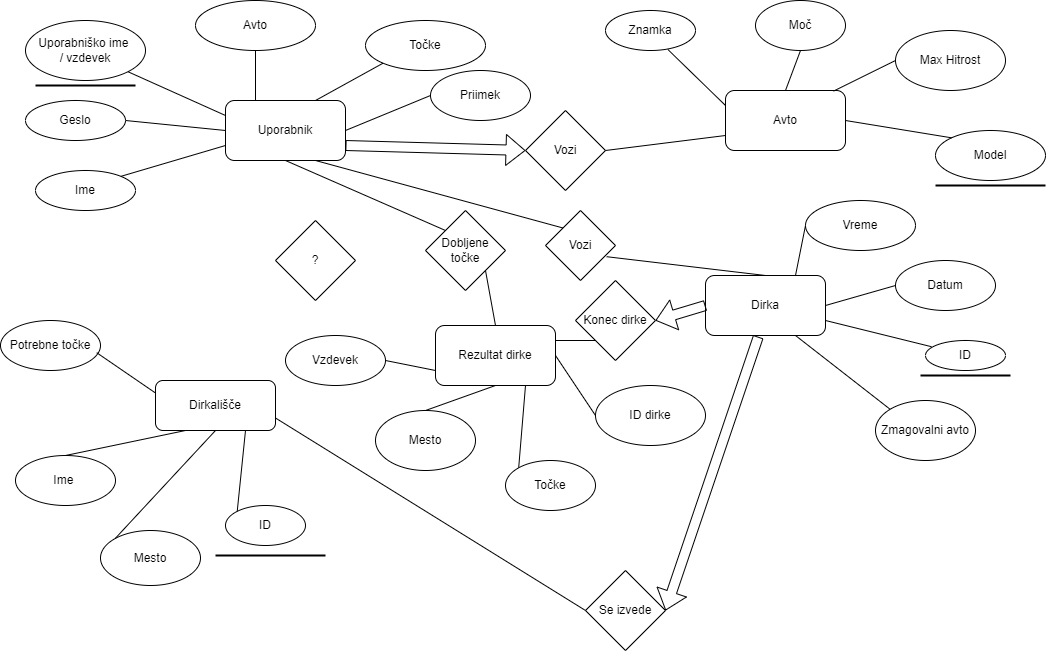

The diagram above was exported from draw.io. Its source (the exported page's mxGraphModel, read from the mxfile embedded in the PNG):
<mxGraphModel dx="2163" dy="696" grid="1" gridSize="10" guides="1" tooltips="1" connect="1" arrows="1" fold="1" page="1" pageScale="1" pageWidth="850" pageHeight="1100" background="#FFFFFF" math="0" shadow="0">
  <root>
    <mxCell id="0" />
    <mxCell id="1" parent="0" />
    <mxCell id="Lgzja_qVAdCMI_4_dUQT-1" value="Uporabnik" style="rounded=1;whiteSpace=wrap;html=1;" vertex="1" parent="1">
      <mxGeometry x="120" y="100" width="120" height="60" as="geometry" />
    </mxCell>
    <mxCell id="Lgzja_qVAdCMI_4_dUQT-2" value="Uporabniško ime&amp;nbsp;&lt;div&gt;/ vzdevek&lt;/div&gt;" style="ellipse;whiteSpace=wrap;html=1;" vertex="1" parent="1">
      <mxGeometry x="-80" y="20" width="120" height="60" as="geometry" />
    </mxCell>
    <mxCell id="Lgzja_qVAdCMI_4_dUQT-3" value="" style="endArrow=none;html=1;rounded=0;entryX=1;entryY=1;entryDx=0;entryDy=0;exitX=0;exitY=0.25;exitDx=0;exitDy=0;" edge="1" parent="1" source="Lgzja_qVAdCMI_4_dUQT-1" target="Lgzja_qVAdCMI_4_dUQT-2">
      <mxGeometry width="50" height="50" relative="1" as="geometry">
        <mxPoint x="400" y="220" as="sourcePoint" />
        <mxPoint x="450" y="170" as="targetPoint" />
      </mxGeometry>
    </mxCell>
    <mxCell id="Lgzja_qVAdCMI_4_dUQT-4" value="Avto" style="ellipse;whiteSpace=wrap;html=1;" vertex="1" parent="1">
      <mxGeometry x="90" width="120" height="50" as="geometry" />
    </mxCell>
    <mxCell id="Lgzja_qVAdCMI_4_dUQT-5" value="" style="endArrow=none;html=1;rounded=0;entryX=0.5;entryY=1;entryDx=0;entryDy=0;exitX=0.25;exitY=0;exitDx=0;exitDy=0;" edge="1" parent="1" source="Lgzja_qVAdCMI_4_dUQT-1" target="Lgzja_qVAdCMI_4_dUQT-4">
      <mxGeometry width="50" height="50" relative="1" as="geometry">
        <mxPoint x="400" y="220" as="sourcePoint" />
        <mxPoint x="450" y="170" as="targetPoint" />
      </mxGeometry>
    </mxCell>
    <mxCell id="Lgzja_qVAdCMI_4_dUQT-6" value="Točke" style="ellipse;whiteSpace=wrap;html=1;" vertex="1" parent="1">
      <mxGeometry x="260" y="20" width="120" height="50" as="geometry" />
    </mxCell>
    <mxCell id="Lgzja_qVAdCMI_4_dUQT-7" value="" style="endArrow=none;html=1;rounded=0;entryX=0;entryY=1;entryDx=0;entryDy=0;exitX=0.75;exitY=0;exitDx=0;exitDy=0;" edge="1" parent="1" source="Lgzja_qVAdCMI_4_dUQT-1" target="Lgzja_qVAdCMI_4_dUQT-6">
      <mxGeometry width="50" height="50" relative="1" as="geometry">
        <mxPoint x="400" y="220" as="sourcePoint" />
        <mxPoint x="450" y="170" as="targetPoint" />
      </mxGeometry>
    </mxCell>
    <mxCell id="Lgzja_qVAdCMI_4_dUQT-8" value="Geslo" style="ellipse;whiteSpace=wrap;html=1;" vertex="1" parent="1">
      <mxGeometry x="-80" y="100" width="100" height="40" as="geometry" />
    </mxCell>
    <mxCell id="Lgzja_qVAdCMI_4_dUQT-9" value="" style="endArrow=none;html=1;rounded=0;entryX=1;entryY=0.5;entryDx=0;entryDy=0;exitX=0;exitY=0.5;exitDx=0;exitDy=0;" edge="1" parent="1" source="Lgzja_qVAdCMI_4_dUQT-1" target="Lgzja_qVAdCMI_4_dUQT-8">
      <mxGeometry width="50" height="50" relative="1" as="geometry">
        <mxPoint x="400" y="220" as="sourcePoint" />
        <mxPoint x="450" y="170" as="targetPoint" />
      </mxGeometry>
    </mxCell>
    <mxCell id="Lgzja_qVAdCMI_4_dUQT-10" value="Ime" style="ellipse;whiteSpace=wrap;html=1;" vertex="1" parent="1">
      <mxGeometry x="-70" y="170" width="100" height="40" as="geometry" />
    </mxCell>
    <mxCell id="Lgzja_qVAdCMI_4_dUQT-11" value="" style="endArrow=none;html=1;rounded=0;entryX=1;entryY=0;entryDx=0;entryDy=0;exitX=0;exitY=0.75;exitDx=0;exitDy=0;" edge="1" parent="1" source="Lgzja_qVAdCMI_4_dUQT-1" target="Lgzja_qVAdCMI_4_dUQT-10">
      <mxGeometry width="50" height="50" relative="1" as="geometry">
        <mxPoint x="400" y="220" as="sourcePoint" />
        <mxPoint x="450" y="170" as="targetPoint" />
      </mxGeometry>
    </mxCell>
    <mxCell id="Lgzja_qVAdCMI_4_dUQT-12" value="Priimek" style="ellipse;whiteSpace=wrap;html=1;" vertex="1" parent="1">
      <mxGeometry x="325" y="70" width="100" height="50" as="geometry" />
    </mxCell>
    <mxCell id="Lgzja_qVAdCMI_4_dUQT-13" value="" style="endArrow=none;html=1;rounded=0;entryX=1;entryY=0.5;entryDx=0;entryDy=0;exitX=0;exitY=0.5;exitDx=0;exitDy=0;" edge="1" parent="1" source="Lgzja_qVAdCMI_4_dUQT-12" target="Lgzja_qVAdCMI_4_dUQT-1">
      <mxGeometry width="50" height="50" relative="1" as="geometry">
        <mxPoint x="400" y="220" as="sourcePoint" />
        <mxPoint x="450" y="170" as="targetPoint" />
      </mxGeometry>
    </mxCell>
    <mxCell id="Lgzja_qVAdCMI_4_dUQT-14" value="Znamka" style="ellipse;whiteSpace=wrap;html=1;" vertex="1" parent="1">
      <mxGeometry x="500" y="10" width="90" height="40" as="geometry" />
    </mxCell>
    <mxCell id="Lgzja_qVAdCMI_4_dUQT-15" value="Avto" style="rounded=1;whiteSpace=wrap;html=1;" vertex="1" parent="1">
      <mxGeometry x="620" y="90" width="120" height="60" as="geometry" />
    </mxCell>
    <mxCell id="Lgzja_qVAdCMI_4_dUQT-16" value="Moč" style="ellipse;whiteSpace=wrap;html=1;" vertex="1" parent="1">
      <mxGeometry x="650" width="90" height="50" as="geometry" />
    </mxCell>
    <mxCell id="Lgzja_qVAdCMI_4_dUQT-17" value="Max Hitrost" style="ellipse;whiteSpace=wrap;html=1;" vertex="1" parent="1">
      <mxGeometry x="790" y="30" width="110" height="60" as="geometry" />
    </mxCell>
    <mxCell id="Lgzja_qVAdCMI_4_dUQT-18" value="Model" style="ellipse;whiteSpace=wrap;html=1;" vertex="1" parent="1">
      <mxGeometry x="830" y="130" width="110" height="50" as="geometry" />
    </mxCell>
    <mxCell id="Lgzja_qVAdCMI_4_dUQT-19" value="" style="endArrow=none;html=1;rounded=0;entryX=1;entryY=0.5;entryDx=0;entryDy=0;exitX=0;exitY=0;exitDx=0;exitDy=0;" edge="1" parent="1" source="Lgzja_qVAdCMI_4_dUQT-18" target="Lgzja_qVAdCMI_4_dUQT-15">
      <mxGeometry width="50" height="50" relative="1" as="geometry">
        <mxPoint x="400" y="220" as="sourcePoint" />
        <mxPoint x="450" y="170" as="targetPoint" />
      </mxGeometry>
    </mxCell>
    <mxCell id="Lgzja_qVAdCMI_4_dUQT-20" value="" style="endArrow=none;html=1;rounded=0;entryX=0;entryY=0.5;entryDx=0;entryDy=0;exitX=0.9;exitY=0.01;exitDx=0;exitDy=0;exitPerimeter=0;" edge="1" parent="1" source="Lgzja_qVAdCMI_4_dUQT-15" target="Lgzja_qVAdCMI_4_dUQT-17">
      <mxGeometry width="50" height="50" relative="1" as="geometry">
        <mxPoint x="400" y="220" as="sourcePoint" />
        <mxPoint x="450" y="170" as="targetPoint" />
      </mxGeometry>
    </mxCell>
    <mxCell id="Lgzja_qVAdCMI_4_dUQT-21" value="" style="endArrow=none;html=1;rounded=0;entryX=0.5;entryY=1;entryDx=0;entryDy=0;exitX=0.5;exitY=0;exitDx=0;exitDy=0;" edge="1" parent="1" source="Lgzja_qVAdCMI_4_dUQT-15" target="Lgzja_qVAdCMI_4_dUQT-16">
      <mxGeometry width="50" height="50" relative="1" as="geometry">
        <mxPoint x="400" y="220" as="sourcePoint" />
        <mxPoint x="450" y="170" as="targetPoint" />
      </mxGeometry>
    </mxCell>
    <mxCell id="Lgzja_qVAdCMI_4_dUQT-22" value="" style="endArrow=none;html=1;rounded=0;entryX=0.693;entryY=0.975;entryDx=0;entryDy=0;entryPerimeter=0;exitX=0;exitY=0.25;exitDx=0;exitDy=0;" edge="1" parent="1" source="Lgzja_qVAdCMI_4_dUQT-15" target="Lgzja_qVAdCMI_4_dUQT-14">
      <mxGeometry width="50" height="50" relative="1" as="geometry">
        <mxPoint x="540" y="120" as="sourcePoint" />
        <mxPoint x="590" y="70" as="targetPoint" />
      </mxGeometry>
    </mxCell>
    <mxCell id="Lgzja_qVAdCMI_4_dUQT-23" value="Vozi" style="rhombus;whiteSpace=wrap;html=1;" vertex="1" parent="1">
      <mxGeometry x="420" y="110" width="80" height="80" as="geometry" />
    </mxCell>
    <mxCell id="Lgzja_qVAdCMI_4_dUQT-24" value="" style="shape=flexArrow;endArrow=classic;html=1;rounded=0;exitX=1;exitY=0.75;exitDx=0;exitDy=0;entryX=0;entryY=0.5;entryDx=0;entryDy=0;" edge="1" parent="1" source="Lgzja_qVAdCMI_4_dUQT-1" target="Lgzja_qVAdCMI_4_dUQT-23">
      <mxGeometry width="50" height="50" relative="1" as="geometry">
        <mxPoint x="400" y="220" as="sourcePoint" />
        <mxPoint x="450" y="170" as="targetPoint" />
      </mxGeometry>
    </mxCell>
    <mxCell id="Lgzja_qVAdCMI_4_dUQT-25" value="" style="endArrow=none;html=1;rounded=0;entryX=0;entryY=0.75;entryDx=0;entryDy=0;exitX=1;exitY=0.5;exitDx=0;exitDy=0;" edge="1" parent="1" source="Lgzja_qVAdCMI_4_dUQT-23" target="Lgzja_qVAdCMI_4_dUQT-15">
      <mxGeometry width="50" height="50" relative="1" as="geometry">
        <mxPoint x="400" y="220" as="sourcePoint" />
        <mxPoint x="450" y="170" as="targetPoint" />
      </mxGeometry>
    </mxCell>
    <mxCell id="Lgzja_qVAdCMI_4_dUQT-26" value="Dirkališče" style="rounded=1;whiteSpace=wrap;html=1;" vertex="1" parent="1">
      <mxGeometry x="50" y="380" width="120" height="50" as="geometry" />
    </mxCell>
    <mxCell id="Lgzja_qVAdCMI_4_dUQT-28" value="Potrebne točke" style="ellipse;whiteSpace=wrap;html=1;" vertex="1" parent="1">
      <mxGeometry x="-105" y="320" width="100" height="50" as="geometry" />
    </mxCell>
    <mxCell id="Lgzja_qVAdCMI_4_dUQT-29" value="Ime&amp;nbsp;" style="ellipse;whiteSpace=wrap;html=1;" vertex="1" parent="1">
      <mxGeometry x="-90" y="455" width="100" height="50" as="geometry" />
    </mxCell>
    <mxCell id="Lgzja_qVAdCMI_4_dUQT-30" value="Mesto" style="ellipse;whiteSpace=wrap;html=1;" vertex="1" parent="1">
      <mxGeometry x="-5" y="530" width="100" height="55" as="geometry" />
    </mxCell>
    <mxCell id="Lgzja_qVAdCMI_4_dUQT-31" value="ID" style="ellipse;whiteSpace=wrap;html=1;" vertex="1" parent="1">
      <mxGeometry x="120" y="505" width="80" height="40" as="geometry" />
    </mxCell>
    <mxCell id="Lgzja_qVAdCMI_4_dUQT-33" value="" style="line;strokeWidth=2;html=1;" vertex="1" parent="1">
      <mxGeometry x="-70" y="80" width="100" height="10" as="geometry" />
    </mxCell>
    <mxCell id="Lgzja_qVAdCMI_4_dUQT-35" value="" style="line;strokeWidth=2;html=1;" vertex="1" parent="1">
      <mxGeometry x="830" y="180" width="110" height="10" as="geometry" />
    </mxCell>
    <mxCell id="Lgzja_qVAdCMI_4_dUQT-37" value="" style="line;strokeWidth=2;html=1;" vertex="1" parent="1">
      <mxGeometry x="110" y="550" width="110" height="10" as="geometry" />
    </mxCell>
    <mxCell id="Lgzja_qVAdCMI_4_dUQT-38" value="" style="endArrow=none;html=1;rounded=0;entryX=0.25;entryY=1;entryDx=0;entryDy=0;exitX=0.5;exitY=0;exitDx=0;exitDy=0;" edge="1" parent="1" source="Lgzja_qVAdCMI_4_dUQT-29" target="Lgzja_qVAdCMI_4_dUQT-26">
      <mxGeometry width="50" height="50" relative="1" as="geometry">
        <mxPoint x="400" y="310" as="sourcePoint" />
        <mxPoint x="450" y="260" as="targetPoint" />
      </mxGeometry>
    </mxCell>
    <mxCell id="Lgzja_qVAdCMI_4_dUQT-40" value="" style="endArrow=none;html=1;rounded=0;exitX=0.962;exitY=0.644;exitDx=0;exitDy=0;exitPerimeter=0;entryX=0;entryY=0.25;entryDx=0;entryDy=0;" edge="1" parent="1" source="Lgzja_qVAdCMI_4_dUQT-28" target="Lgzja_qVAdCMI_4_dUQT-26">
      <mxGeometry width="50" height="50" relative="1" as="geometry">
        <mxPoint x="400" y="310" as="sourcePoint" />
        <mxPoint x="450" y="260" as="targetPoint" />
      </mxGeometry>
    </mxCell>
    <mxCell id="Lgzja_qVAdCMI_4_dUQT-42" value="" style="endArrow=none;html=1;rounded=0;entryX=0.5;entryY=1;entryDx=0;entryDy=0;exitX=0;exitY=0;exitDx=0;exitDy=0;" edge="1" parent="1" source="Lgzja_qVAdCMI_4_dUQT-30" target="Lgzja_qVAdCMI_4_dUQT-26">
      <mxGeometry width="50" height="50" relative="1" as="geometry">
        <mxPoint x="400" y="310" as="sourcePoint" />
        <mxPoint x="450" y="260" as="targetPoint" />
      </mxGeometry>
    </mxCell>
    <mxCell id="Lgzja_qVAdCMI_4_dUQT-43" value="" style="endArrow=none;html=1;rounded=0;exitX=0.75;exitY=1;exitDx=0;exitDy=0;entryX=0;entryY=0;entryDx=0;entryDy=0;" edge="1" parent="1" source="Lgzja_qVAdCMI_4_dUQT-26" target="Lgzja_qVAdCMI_4_dUQT-31">
      <mxGeometry width="50" height="50" relative="1" as="geometry">
        <mxPoint x="400" y="310" as="sourcePoint" />
        <mxPoint x="450" y="260" as="targetPoint" />
      </mxGeometry>
    </mxCell>
    <mxCell id="Lgzja_qVAdCMI_4_dUQT-44" value="Dirka" style="rounded=1;whiteSpace=wrap;html=1;" vertex="1" parent="1">
      <mxGeometry x="600" y="275" width="120" height="60" as="geometry" />
    </mxCell>
    <mxCell id="Lgzja_qVAdCMI_4_dUQT-45" value="Datum" style="ellipse;whiteSpace=wrap;html=1;" vertex="1" parent="1">
      <mxGeometry x="790" y="260" width="100" height="50" as="geometry" />
    </mxCell>
    <mxCell id="Lgzja_qVAdCMI_4_dUQT-48" value="Vreme" style="ellipse;whiteSpace=wrap;html=1;" vertex="1" parent="1">
      <mxGeometry x="700" y="200" width="110" height="50" as="geometry" />
    </mxCell>
    <mxCell id="Lgzja_qVAdCMI_4_dUQT-51" value="Zmagovalni avto" style="ellipse;whiteSpace=wrap;html=1;" vertex="1" parent="1">
      <mxGeometry x="770" y="400" width="100" height="60" as="geometry" />
    </mxCell>
    <mxCell id="Lgzja_qVAdCMI_4_dUQT-53" value="" style="endArrow=none;html=1;rounded=0;exitX=0.75;exitY=1;exitDx=0;exitDy=0;entryX=0;entryY=0;entryDx=0;entryDy=0;" edge="1" parent="1" source="Lgzja_qVAdCMI_4_dUQT-71" target="Lgzja_qVAdCMI_4_dUQT-74">
      <mxGeometry width="50" height="50" relative="1" as="geometry">
        <mxPoint x="595" y="477.5" as="sourcePoint" />
        <mxPoint x="460" y="252.5" as="targetPoint" />
      </mxGeometry>
    </mxCell>
    <mxCell id="Lgzja_qVAdCMI_4_dUQT-55" value="" style="endArrow=none;html=1;rounded=0;entryX=0;entryY=0;entryDx=0;entryDy=0;exitX=0.75;exitY=1;exitDx=0;exitDy=0;" edge="1" parent="1" source="Lgzja_qVAdCMI_4_dUQT-44" target="Lgzja_qVAdCMI_4_dUQT-51">
      <mxGeometry width="50" height="50" relative="1" as="geometry">
        <mxPoint x="400" y="310" as="sourcePoint" />
        <mxPoint x="450" y="260" as="targetPoint" />
      </mxGeometry>
    </mxCell>
    <mxCell id="Lgzja_qVAdCMI_4_dUQT-56" value="" style="endArrow=none;html=1;rounded=0;entryX=0;entryY=0.5;entryDx=0;entryDy=0;exitX=1;exitY=0.5;exitDx=0;exitDy=0;" edge="1" parent="1" source="Lgzja_qVAdCMI_4_dUQT-44" target="Lgzja_qVAdCMI_4_dUQT-45">
      <mxGeometry width="50" height="50" relative="1" as="geometry">
        <mxPoint x="400" y="310" as="sourcePoint" />
        <mxPoint x="450" y="260" as="targetPoint" />
      </mxGeometry>
    </mxCell>
    <mxCell id="Lgzja_qVAdCMI_4_dUQT-57" value="" style="endArrow=none;html=1;rounded=0;entryX=0;entryY=0.5;entryDx=0;entryDy=0;exitX=0.75;exitY=0;exitDx=0;exitDy=0;" edge="1" parent="1" source="Lgzja_qVAdCMI_4_dUQT-44" target="Lgzja_qVAdCMI_4_dUQT-48">
      <mxGeometry width="50" height="50" relative="1" as="geometry">
        <mxPoint x="450" y="290" as="sourcePoint" />
        <mxPoint x="500" y="240" as="targetPoint" />
      </mxGeometry>
    </mxCell>
    <mxCell id="Lgzja_qVAdCMI_4_dUQT-60" value="ID" style="ellipse;whiteSpace=wrap;html=1;" vertex="1" parent="1">
      <mxGeometry x="820" y="340" width="80" height="30" as="geometry" />
    </mxCell>
    <mxCell id="Lgzja_qVAdCMI_4_dUQT-61" value="" style="endArrow=none;html=1;rounded=0;entryX=0.075;entryY=0.207;entryDx=0;entryDy=0;entryPerimeter=0;exitX=1;exitY=0.75;exitDx=0;exitDy=0;" edge="1" parent="1" source="Lgzja_qVAdCMI_4_dUQT-44" target="Lgzja_qVAdCMI_4_dUQT-60">
      <mxGeometry width="50" height="50" relative="1" as="geometry">
        <mxPoint x="400" y="310" as="sourcePoint" />
        <mxPoint x="450" y="260" as="targetPoint" />
      </mxGeometry>
    </mxCell>
    <mxCell id="Lgzja_qVAdCMI_4_dUQT-62" value="" style="line;strokeWidth=2;html=1;" vertex="1" parent="1">
      <mxGeometry x="815" y="370" width="90" height="10" as="geometry" />
    </mxCell>
    <mxCell id="Lgzja_qVAdCMI_4_dUQT-63" value="Vozi" style="rhombus;whiteSpace=wrap;html=1;" vertex="1" parent="1">
      <mxGeometry x="440" y="210" width="70" height="70" as="geometry" />
    </mxCell>
    <mxCell id="Lgzja_qVAdCMI_4_dUQT-64" value="" style="endArrow=none;html=1;rounded=0;entryX=0.5;entryY=0;entryDx=0;entryDy=0;exitX=0.874;exitY=0.66;exitDx=0;exitDy=0;exitPerimeter=0;" edge="1" parent="1" source="Lgzja_qVAdCMI_4_dUQT-63" target="Lgzja_qVAdCMI_4_dUQT-44">
      <mxGeometry width="50" height="50" relative="1" as="geometry">
        <mxPoint x="400" y="310" as="sourcePoint" />
        <mxPoint x="450" y="260" as="targetPoint" />
      </mxGeometry>
    </mxCell>
    <mxCell id="Lgzja_qVAdCMI_4_dUQT-65" value="" style="endArrow=none;html=1;rounded=0;exitX=0.75;exitY=1;exitDx=0;exitDy=0;entryX=0;entryY=0;entryDx=0;entryDy=0;" edge="1" parent="1" source="Lgzja_qVAdCMI_4_dUQT-1" target="Lgzja_qVAdCMI_4_dUQT-63">
      <mxGeometry width="50" height="50" relative="1" as="geometry">
        <mxPoint x="400" y="310" as="sourcePoint" />
        <mxPoint x="450" y="260" as="targetPoint" />
      </mxGeometry>
    </mxCell>
    <mxCell id="Lgzja_qVAdCMI_4_dUQT-66" value="Se izvede" style="rhombus;whiteSpace=wrap;html=1;" vertex="1" parent="1">
      <mxGeometry x="480" y="570" width="80" height="80" as="geometry" />
    </mxCell>
    <mxCell id="Lgzja_qVAdCMI_4_dUQT-67" value="" style="shape=flexArrow;endArrow=classic;html=1;rounded=0;entryX=1;entryY=0.5;entryDx=0;entryDy=0;exitX=0.44;exitY=1.02;exitDx=0;exitDy=0;exitPerimeter=0;" edge="1" parent="1" source="Lgzja_qVAdCMI_4_dUQT-44" target="Lgzja_qVAdCMI_4_dUQT-66">
      <mxGeometry width="50" height="50" relative="1" as="geometry">
        <mxPoint x="450" y="410" as="sourcePoint" />
        <mxPoint x="450" y="260" as="targetPoint" />
      </mxGeometry>
    </mxCell>
    <mxCell id="Lgzja_qVAdCMI_4_dUQT-68" value="" style="endArrow=none;html=1;rounded=0;entryX=1;entryY=0.75;entryDx=0;entryDy=0;exitX=0;exitY=0.5;exitDx=0;exitDy=0;" edge="1" parent="1" source="Lgzja_qVAdCMI_4_dUQT-66" target="Lgzja_qVAdCMI_4_dUQT-26">
      <mxGeometry width="50" height="50" relative="1" as="geometry">
        <mxPoint x="400" y="310" as="sourcePoint" />
        <mxPoint x="450" y="260" as="targetPoint" />
      </mxGeometry>
    </mxCell>
    <mxCell id="Lgzja_qVAdCMI_4_dUQT-69" value="?" style="rhombus;whiteSpace=wrap;html=1;" vertex="1" parent="1">
      <mxGeometry x="170" y="220" width="80" height="80" as="geometry" />
    </mxCell>
    <mxCell id="Lgzja_qVAdCMI_4_dUQT-71" value="Rezultat dirke" style="rounded=1;whiteSpace=wrap;html=1;" vertex="1" parent="1">
      <mxGeometry x="330" y="325" width="120" height="60" as="geometry" />
    </mxCell>
    <mxCell id="Lgzja_qVAdCMI_4_dUQT-72" value="Vzdevek" style="ellipse;whiteSpace=wrap;html=1;" vertex="1" parent="1">
      <mxGeometry x="180" y="335" width="100" height="50" as="geometry" />
    </mxCell>
    <mxCell id="Lgzja_qVAdCMI_4_dUQT-73" value="Mesto" style="ellipse;whiteSpace=wrap;html=1;" vertex="1" parent="1">
      <mxGeometry x="270" y="410" width="100" height="60" as="geometry" />
    </mxCell>
    <mxCell id="Lgzja_qVAdCMI_4_dUQT-74" value="Točke" style="ellipse;whiteSpace=wrap;html=1;" vertex="1" parent="1">
      <mxGeometry x="400" y="460" width="90" height="50" as="geometry" />
    </mxCell>
    <mxCell id="Lgzja_qVAdCMI_4_dUQT-75" value="" style="endArrow=none;html=1;rounded=0;exitX=1;exitY=0.5;exitDx=0;exitDy=0;entryX=0;entryY=0.75;entryDx=0;entryDy=0;" edge="1" parent="1" source="Lgzja_qVAdCMI_4_dUQT-72" target="Lgzja_qVAdCMI_4_dUQT-71">
      <mxGeometry width="50" height="50" relative="1" as="geometry">
        <mxPoint x="340" y="552.5" as="sourcePoint" />
        <mxPoint x="460" y="372.5" as="targetPoint" />
      </mxGeometry>
    </mxCell>
    <mxCell id="Lgzja_qVAdCMI_4_dUQT-76" value="" style="endArrow=none;html=1;rounded=0;exitX=0.5;exitY=0;exitDx=0;exitDy=0;entryX=0.5;entryY=1;entryDx=0;entryDy=0;" edge="1" parent="1" source="Lgzja_qVAdCMI_4_dUQT-73" target="Lgzja_qVAdCMI_4_dUQT-71">
      <mxGeometry width="50" height="50" relative="1" as="geometry">
        <mxPoint x="410" y="422.5" as="sourcePoint" />
        <mxPoint x="460" y="372.5" as="targetPoint" />
      </mxGeometry>
    </mxCell>
    <mxCell id="Lgzja_qVAdCMI_4_dUQT-77" value="Konec dirke" style="rhombus;whiteSpace=wrap;html=1;" vertex="1" parent="1">
      <mxGeometry x="470" y="280" width="80" height="80" as="geometry" />
    </mxCell>
    <mxCell id="Lgzja_qVAdCMI_4_dUQT-78" value="ID dirke" style="ellipse;whiteSpace=wrap;html=1;" vertex="1" parent="1">
      <mxGeometry x="490" y="385" width="110" height="60" as="geometry" />
    </mxCell>
    <mxCell id="Lgzja_qVAdCMI_4_dUQT-79" value="" style="endArrow=none;html=1;rounded=0;entryX=0;entryY=0.5;entryDx=0;entryDy=0;exitX=1;exitY=0.5;exitDx=0;exitDy=0;" edge="1" parent="1" source="Lgzja_qVAdCMI_4_dUQT-71" target="Lgzja_qVAdCMI_4_dUQT-78">
      <mxGeometry width="50" height="50" relative="1" as="geometry">
        <mxPoint x="410" y="492.5" as="sourcePoint" />
        <mxPoint x="460" y="442.5" as="targetPoint" />
      </mxGeometry>
    </mxCell>
    <mxCell id="Lgzja_qVAdCMI_4_dUQT-80" value="" style="shape=flexArrow;endArrow=classic;html=1;rounded=0;entryX=1;entryY=0.5;entryDx=0;entryDy=0;exitX=0;exitY=0.5;exitDx=0;exitDy=0;" edge="1" parent="1" source="Lgzja_qVAdCMI_4_dUQT-44" target="Lgzja_qVAdCMI_4_dUQT-77">
      <mxGeometry width="50" height="50" relative="1" as="geometry">
        <mxPoint x="400" y="500" as="sourcePoint" />
        <mxPoint x="450" y="450" as="targetPoint" />
      </mxGeometry>
    </mxCell>
    <mxCell id="Lgzja_qVAdCMI_4_dUQT-82" value="" style="endArrow=none;html=1;rounded=0;entryX=0;entryY=1;entryDx=0;entryDy=0;exitX=1;exitY=0.25;exitDx=0;exitDy=0;" edge="1" parent="1" source="Lgzja_qVAdCMI_4_dUQT-71" target="Lgzja_qVAdCMI_4_dUQT-77">
      <mxGeometry width="50" height="50" relative="1" as="geometry">
        <mxPoint x="400" y="410" as="sourcePoint" />
        <mxPoint x="450" y="360" as="targetPoint" />
      </mxGeometry>
    </mxCell>
    <mxCell id="Lgzja_qVAdCMI_4_dUQT-83" value="Dobljene točke" style="rhombus;whiteSpace=wrap;html=1;" vertex="1" parent="1">
      <mxGeometry x="320" y="210" width="80" height="80" as="geometry" />
    </mxCell>
    <mxCell id="Lgzja_qVAdCMI_4_dUQT-84" value="" style="endArrow=none;html=1;rounded=0;entryX=0.5;entryY=0;entryDx=0;entryDy=0;exitX=1;exitY=1;exitDx=0;exitDy=0;" edge="1" parent="1" source="Lgzja_qVAdCMI_4_dUQT-83" target="Lgzja_qVAdCMI_4_dUQT-71">
      <mxGeometry width="50" height="50" relative="1" as="geometry">
        <mxPoint x="400" y="250" as="sourcePoint" />
        <mxPoint x="450" y="200" as="targetPoint" />
      </mxGeometry>
    </mxCell>
    <mxCell id="Lgzja_qVAdCMI_4_dUQT-85" value="" style="endArrow=none;html=1;rounded=0;entryX=0.5;entryY=1;entryDx=0;entryDy=0;exitX=0;exitY=0;exitDx=0;exitDy=0;" edge="1" parent="1" source="Lgzja_qVAdCMI_4_dUQT-83" target="Lgzja_qVAdCMI_4_dUQT-1">
      <mxGeometry width="50" height="50" relative="1" as="geometry">
        <mxPoint x="400" y="250" as="sourcePoint" />
        <mxPoint x="450" y="200" as="targetPoint" />
      </mxGeometry>
    </mxCell>
  </root>
</mxGraphModel>